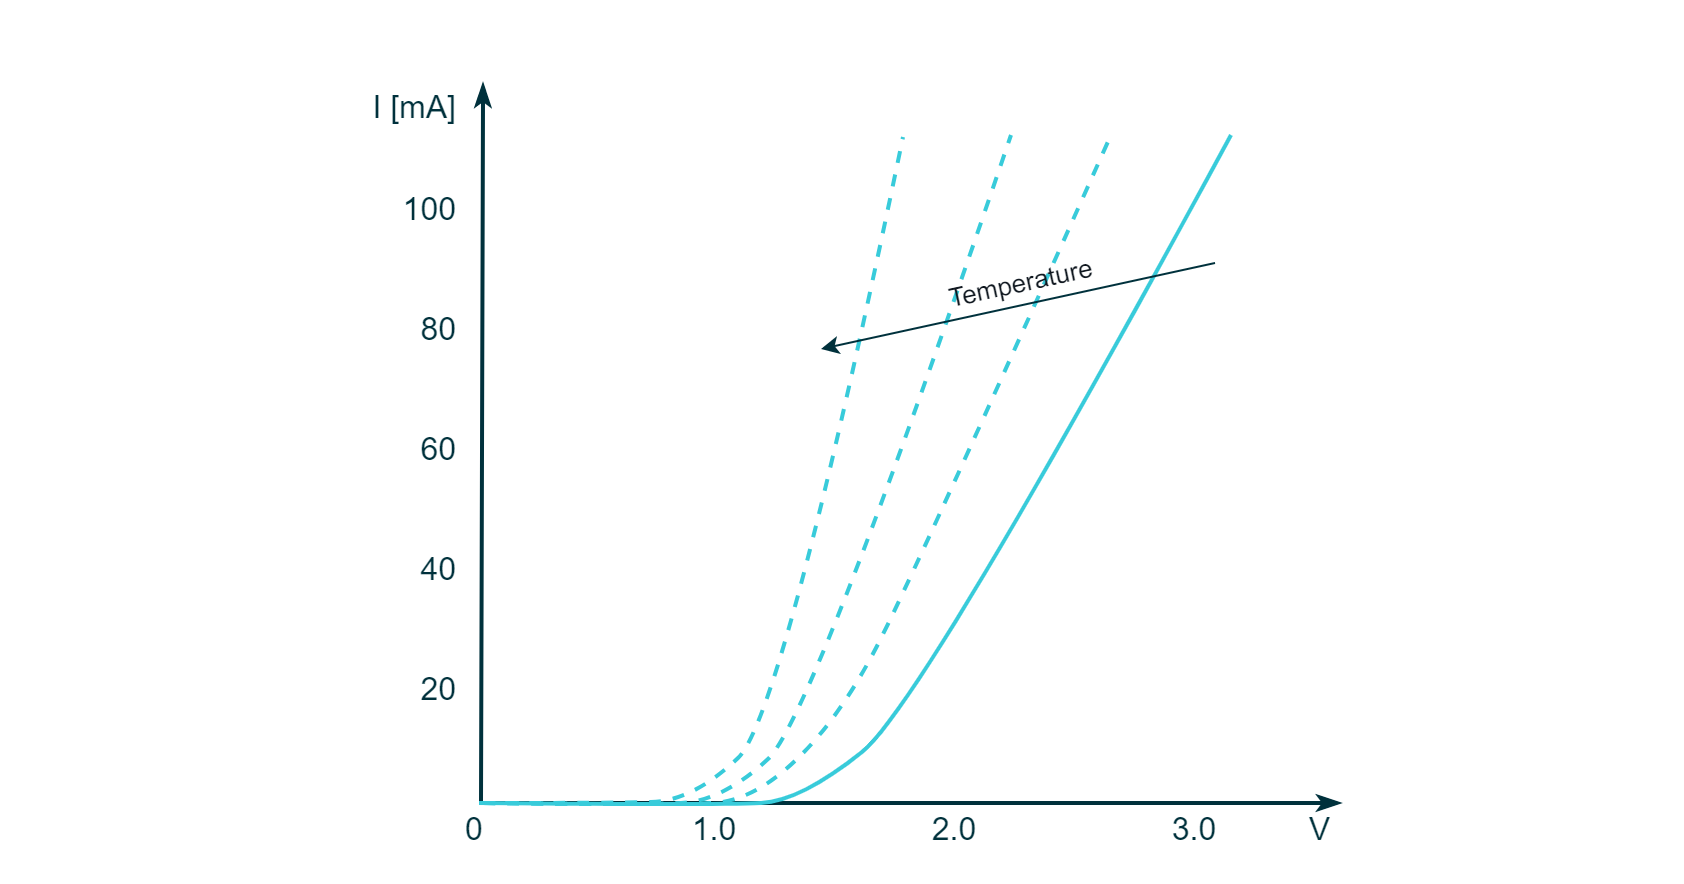

The diagram above was exported from draw.io. Its source (the exported page's mxGraphModel, read from the mxfile embedded in the PNG):
<mxGraphModel dx="2058" dy="1850" grid="1" gridSize="10" guides="1" tooltips="1" connect="1" arrows="1" fold="1" page="1" pageScale="1" pageWidth="827" pageHeight="1169" math="0" shadow="0">
  <root>
    <mxCell id="0" />
    <mxCell id="1" parent="0" />
    <mxCell id="uRBU2-jXiq8tWU8Xp-NY-34" value="" style="rounded=0;whiteSpace=wrap;html=1;strokeColor=none;strokeWidth=2;fontFamily=Arial;fontSize=20;fontColor=#FFFFFF;fillColor=none;" parent="1" vertex="1">
      <mxGeometry x="160" width="840" height="440" as="geometry" />
    </mxCell>
    <mxCell id="nLVEfeyfE0u3UcallGL2-29" value="" style="endArrow=classicThin;html=1;strokeColor=#00313C;strokeWidth=2;startArrow=classicThin;startFill=1;rounded=0;fillColor=#00313C;endFill=1;" parent="1" edge="1">
      <mxGeometry width="50" height="50" relative="1" as="geometry">
        <mxPoint x="829" y="400" as="sourcePoint" />
        <mxPoint x="400" y="40" as="targetPoint" />
        <Array as="points">
          <mxPoint x="399" y="400" />
        </Array>
      </mxGeometry>
    </mxCell>
    <mxCell id="nLVEfeyfE0u3UcallGL2-61" value="" style="endArrow=none;html=1;strokeColor=#38CBDA;strokeWidth=2;fillColor=#38CBDA;curved=1;" parent="1" edge="1">
      <mxGeometry width="50" height="50" relative="1" as="geometry">
        <mxPoint x="398" y="400" as="sourcePoint" />
        <mxPoint x="774" y="66" as="targetPoint" />
        <Array as="points">
          <mxPoint x="519" y="401" />
          <mxPoint x="559" y="399" />
          <mxPoint x="620" y="350" />
        </Array>
      </mxGeometry>
    </mxCell>
    <mxCell id="nLVEfeyfE0u3UcallGL2-93" value="&lt;font color=&quot;#00313c&quot; style=&quot;font-size: 16px;&quot;&gt;V&lt;/font&gt;" style="rounded=0;whiteSpace=wrap;html=1;strokeColor=none;strokeWidth=2;fontFamily=Arial;fontSize=20;fontColor=#101820;fillColor=none;align=right;" parent="1" vertex="1">
      <mxGeometry x="796" y="401" width="30" height="20" as="geometry" />
    </mxCell>
    <mxCell id="nLVEfeyfE0u3UcallGL2-109" value="&lt;font color=&quot;#00313c&quot; style=&quot;font-size: 16px;&quot;&gt;I [mA]&lt;/font&gt;" style="rounded=0;whiteSpace=wrap;html=1;strokeColor=none;strokeWidth=2;fontFamily=Arial;fontSize=20;fontColor=#101820;fillColor=none;align=right;" parent="1" vertex="1">
      <mxGeometry x="339" y="40" width="50" height="20" as="geometry" />
    </mxCell>
    <mxCell id="nLVEfeyfE0u3UcallGL2-110" value="&lt;font color=&quot;#00313c&quot; style=&quot;font-size: 16px;&quot;&gt;100&lt;/font&gt;" style="rounded=0;whiteSpace=wrap;html=1;strokeColor=none;strokeWidth=2;fontFamily=Arial;fontSize=20;fontColor=#101820;fillColor=none;align=right;" parent="1" vertex="1">
      <mxGeometry x="359" y="91" width="30" height="20" as="geometry" />
    </mxCell>
    <mxCell id="nLVEfeyfE0u3UcallGL2-112" value="&lt;font color=&quot;#00313c&quot; style=&quot;font-size: 16px;&quot;&gt;80&lt;/font&gt;" style="rounded=0;whiteSpace=wrap;html=1;strokeColor=none;strokeWidth=2;fontFamily=Arial;fontSize=20;fontColor=#101820;fillColor=none;align=right;" parent="1" vertex="1">
      <mxGeometry x="359" y="151" width="30" height="20" as="geometry" />
    </mxCell>
    <mxCell id="nLVEfeyfE0u3UcallGL2-113" value="&lt;font color=&quot;#00313c&quot; style=&quot;font-size: 16px;&quot;&gt;60&lt;/font&gt;" style="rounded=0;whiteSpace=wrap;html=1;strokeColor=none;strokeWidth=2;fontFamily=Arial;fontSize=20;fontColor=#101820;fillColor=none;align=right;" parent="1" vertex="1">
      <mxGeometry x="359" y="211" width="30" height="20" as="geometry" />
    </mxCell>
    <mxCell id="nLVEfeyfE0u3UcallGL2-114" value="&lt;font color=&quot;#00313c&quot; style=&quot;font-size: 16px;&quot;&gt;40&lt;/font&gt;" style="rounded=0;whiteSpace=wrap;html=1;strokeColor=none;strokeWidth=2;fontFamily=Arial;fontSize=20;fontColor=#101820;fillColor=none;align=right;" parent="1" vertex="1">
      <mxGeometry x="359" y="271" width="30" height="20" as="geometry" />
    </mxCell>
    <mxCell id="nLVEfeyfE0u3UcallGL2-115" value="&lt;font color=&quot;#00313c&quot; style=&quot;font-size: 16px;&quot;&gt;20&lt;/font&gt;" style="rounded=0;whiteSpace=wrap;html=1;strokeColor=none;strokeWidth=2;fontFamily=Arial;fontSize=20;fontColor=#101820;fillColor=none;align=right;" parent="1" vertex="1">
      <mxGeometry x="359" y="331" width="30" height="20" as="geometry" />
    </mxCell>
    <mxCell id="nLVEfeyfE0u3UcallGL2-119" value="&lt;font color=&quot;#00313c&quot; style=&quot;font-size: 16px;&quot;&gt;0&lt;/font&gt;" style="rounded=0;whiteSpace=wrap;html=1;strokeColor=none;strokeWidth=2;fontFamily=Arial;fontSize=20;fontColor=#101820;fillColor=none;align=center;" parent="1" vertex="1">
      <mxGeometry x="376" y="400" width="40" height="21" as="geometry" />
    </mxCell>
    <mxCell id="nLVEfeyfE0u3UcallGL2-124" value="&lt;font color=&quot;#00313c&quot; style=&quot;font-size: 16px;&quot;&gt;1.0&lt;/font&gt;" style="rounded=0;whiteSpace=wrap;html=1;strokeColor=none;strokeWidth=2;fontFamily=Arial;fontSize=20;fontColor=#101820;fillColor=none;align=center;" parent="1" vertex="1">
      <mxGeometry x="496" y="401" width="40" height="20" as="geometry" />
    </mxCell>
    <mxCell id="nLVEfeyfE0u3UcallGL2-125" value="&lt;font color=&quot;#00313c&quot; style=&quot;font-size: 16px;&quot;&gt;2.0&lt;/font&gt;" style="rounded=0;whiteSpace=wrap;html=1;strokeColor=none;strokeWidth=2;fontFamily=Arial;fontSize=20;fontColor=#101820;fillColor=none;align=center;" parent="1" vertex="1">
      <mxGeometry x="616" y="401" width="40" height="20" as="geometry" />
    </mxCell>
    <mxCell id="nLVEfeyfE0u3UcallGL2-126" value="&lt;font color=&quot;#00313c&quot;&gt;&lt;span style=&quot;font-size: 16px;&quot;&gt;3.0&lt;/span&gt;&lt;/font&gt;" style="rounded=0;whiteSpace=wrap;html=1;strokeColor=none;strokeWidth=2;fontFamily=Arial;fontSize=20;fontColor=#101820;fillColor=none;align=center;" parent="1" vertex="1">
      <mxGeometry x="736" y="401" width="40" height="20" as="geometry" />
    </mxCell>
    <mxCell id="JAUngcToQZg1VIn9YJCF-21" value="" style="endArrow=none;html=1;strokeColor=#38CBDA;strokeWidth=2;fillColor=#38CBDA;curved=1;dashed=1;" parent="1" edge="1">
      <mxGeometry width="50" height="50" relative="1" as="geometry">
        <mxPoint x="400" y="400" as="sourcePoint" />
        <mxPoint x="714" y="66" as="targetPoint" />
        <Array as="points">
          <mxPoint x="495" y="401" />
          <mxPoint x="535" y="399" />
          <mxPoint x="578" y="358" />
          <mxPoint x="615" y="287" />
        </Array>
      </mxGeometry>
    </mxCell>
    <mxCell id="JAUngcToQZg1VIn9YJCF-23" value="" style="endArrow=none;html=1;strokeColor=#38CBDA;strokeWidth=2;fillColor=#38CBDA;curved=1;dashed=1;" parent="1" edge="1">
      <mxGeometry width="50" height="50" relative="1" as="geometry">
        <mxPoint x="400" y="400" as="sourcePoint" />
        <mxPoint x="664" y="66" as="targetPoint" />
        <Array as="points">
          <mxPoint x="478" y="401" />
          <mxPoint x="520" y="399" />
          <mxPoint x="565" y="357" />
        </Array>
      </mxGeometry>
    </mxCell>
    <mxCell id="JAUngcToQZg1VIn9YJCF-24" value="" style="endArrow=none;html=1;strokeColor=#38CBDA;strokeWidth=2;fillColor=#38CBDA;curved=1;dashed=1;" parent="1" edge="1">
      <mxGeometry width="50" height="50" relative="1" as="geometry">
        <mxPoint x="399" y="400" as="sourcePoint" />
        <mxPoint x="610" y="67" as="targetPoint" />
        <Array as="points">
          <mxPoint x="463" y="400" />
          <mxPoint x="505" y="399" />
          <mxPoint x="550" y="356" />
        </Array>
      </mxGeometry>
    </mxCell>
    <mxCell id="JAUngcToQZg1VIn9YJCF-27" value="" style="endArrow=classic;html=1;rounded=0;strokeColor=#00313C;strokeWidth=1;fontFamily=Arial;fontSize=20;fontColor=#101820;fillColor=#00313C;" parent="1" edge="1">
      <mxGeometry width="50" height="50" relative="1" as="geometry">
        <mxPoint x="766" y="130" as="sourcePoint" />
        <mxPoint x="569" y="173" as="targetPoint" />
      </mxGeometry>
    </mxCell>
    <mxCell id="JAUngcToQZg1VIn9YJCF-28" value="&lt;p style=&quot;line-height: 100%;&quot;&gt;&lt;font style=&quot;font-size: 13px;&quot;&gt;Temperature&lt;/font&gt;&lt;/p&gt;" style="rounded=0;whiteSpace=wrap;html=1;strokeColor=none;strokeWidth=2;fontFamily=Arial;fontSize=20;fontColor=#101820;fillColor=none;rotation=-12.2;" parent="1" vertex="1">
      <mxGeometry x="609" y="129" width="120" height="20" as="geometry" />
    </mxCell>
  </root>
</mxGraphModel>